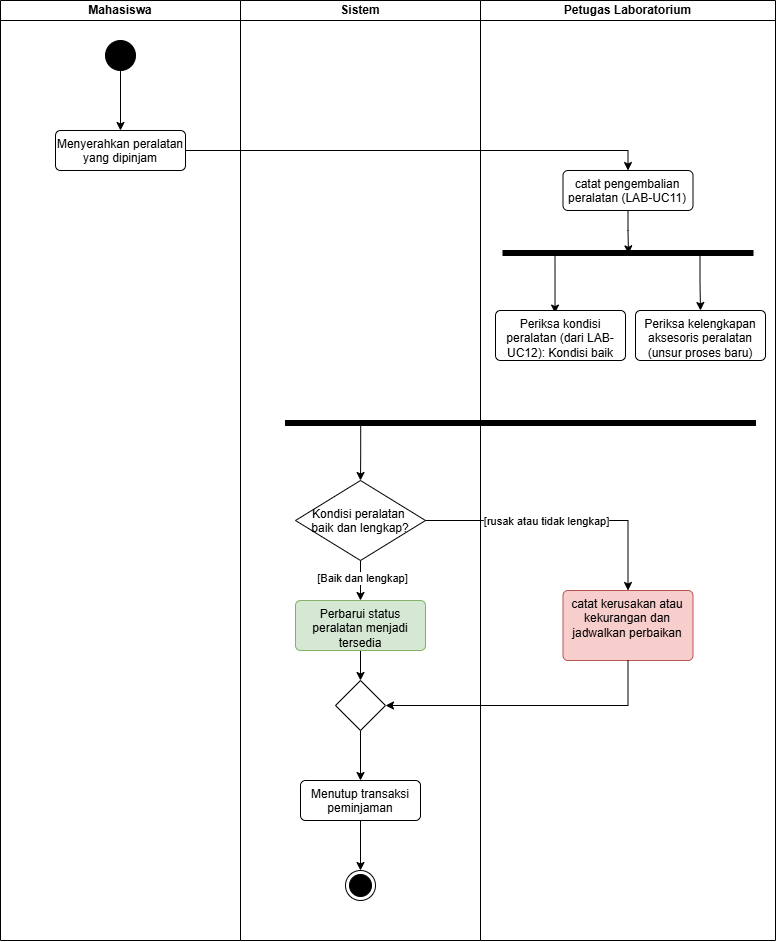

The diagram above was exported from draw.io. Its source (the exported page's mxGraphModel, read from the mxfile embedded in the PNG):
<mxGraphModel dx="1342" dy="870" grid="1" gridSize="10" guides="1" tooltips="1" connect="1" arrows="1" fold="1" page="1" pageScale="1" pageWidth="850" pageHeight="1100" math="0" shadow="0">
  <root>
    <mxCell id="0" />
    <mxCell id="1" parent="0" />
    <mxCell id="Ez1myzMX9IQmfFmnJdJ0-1" parent="1" style="swimlane;startSize=20;whiteSpace=wrap;html=1;" value="Mahasiswa" vertex="1">
      <mxGeometry height="940" width="240" x="38" y="60" as="geometry" />
    </mxCell>
    <mxCell id="Ez1myzMX9IQmfFmnJdJ0-2" edge="1" parent="Ez1myzMX9IQmfFmnJdJ0-1" source="Ez1myzMX9IQmfFmnJdJ0-3" style="edgeStyle=orthogonalEdgeStyle;rounded=0;orthogonalLoop=1;jettySize=auto;html=1;defaultLabelBackgroundColor=page;entryX=0.5;entryY=0;entryDx=0;entryDy=0;" target="Ez1myzMX9IQmfFmnJdJ0-4">
      <mxGeometry relative="1" x="-0.0769" as="geometry">
        <mxPoint x="85" y="130" as="targetPoint" />
      </mxGeometry>
    </mxCell>
    <mxCell id="Ez1myzMX9IQmfFmnJdJ0-3" parent="Ez1myzMX9IQmfFmnJdJ0-1" style="ellipse;fillColor=strokeColor;html=1;" value="" vertex="1">
      <mxGeometry height="30" width="30" x="105" y="40" as="geometry" />
    </mxCell>
    <mxCell id="Ez1myzMX9IQmfFmnJdJ0-4" parent="Ez1myzMX9IQmfFmnJdJ0-1" style="html=1;align=center;verticalAlign=top;rounded=1;absoluteArcSize=1;arcSize=10;dashed=0;whiteSpace=wrap;" value="Menyerahkan peralatan yang dipinjam" vertex="1">
      <mxGeometry height="40" width="130" x="55" y="130" as="geometry" />
    </mxCell>
    <mxCell id="Ez1myzMX9IQmfFmnJdJ0-7" parent="1" style="swimlane;startSize=20;whiteSpace=wrap;html=1;" value="Sistem" vertex="1">
      <mxGeometry height="940" width="240" x="278" y="60" as="geometry" />
    </mxCell>
    <mxCell id="Ez1myzMX9IQmfFmnJdJ0-10" parent="Ez1myzMX9IQmfFmnJdJ0-7" style="ellipse;html=1;shape=endState;fillColor=strokeColor;" value="" vertex="1">
      <mxGeometry height="30" width="30" x="105" y="870" as="geometry" />
    </mxCell>
    <mxCell id="Ez1myzMX9IQmfFmnJdJ0-39" edge="1" parent="Ez1myzMX9IQmfFmnJdJ0-7" source="Ez1myzMX9IQmfFmnJdJ0-15" style="edgeStyle=orthogonalEdgeStyle;rounded=0;orthogonalLoop=1;jettySize=auto;html=1;defaultLabelBackgroundColor=page;" target="Ez1myzMX9IQmfFmnJdJ0-17">
      <mxGeometry relative="1" as="geometry" />
    </mxCell>
    <mxCell id="Ez1myzMX9IQmfFmnJdJ0-15" parent="Ez1myzMX9IQmfFmnJdJ0-7" style="rhombus;" value="" vertex="1">
      <mxGeometry height="50" width="50" x="95" y="680" as="geometry" />
    </mxCell>
    <mxCell id="Ez1myzMX9IQmfFmnJdJ0-41" edge="1" parent="Ez1myzMX9IQmfFmnJdJ0-7" source="Ez1myzMX9IQmfFmnJdJ0-17" style="edgeStyle=orthogonalEdgeStyle;rounded=0;orthogonalLoop=1;jettySize=auto;html=1;entryX=0.5;entryY=0;entryDx=0;entryDy=0;defaultLabelBackgroundColor=page;" target="Ez1myzMX9IQmfFmnJdJ0-10">
      <mxGeometry relative="1" as="geometry" />
    </mxCell>
    <mxCell id="Ez1myzMX9IQmfFmnJdJ0-17" parent="Ez1myzMX9IQmfFmnJdJ0-7" style="html=1;align=center;verticalAlign=top;rounded=1;absoluteArcSize=1;arcSize=10;dashed=0;whiteSpace=wrap;" value="Menutup transaksi peminjaman" vertex="1">
      <mxGeometry height="40" width="120" x="60" y="780" as="geometry" />
    </mxCell>
    <mxCell id="Ez1myzMX9IQmfFmnJdJ0-37" edge="1" parent="Ez1myzMX9IQmfFmnJdJ0-7" source="Ez1myzMX9IQmfFmnJdJ0-19" style="edgeStyle=orthogonalEdgeStyle;rounded=0;orthogonalLoop=1;jettySize=auto;html=1;entryX=0.5;entryY=0;entryDx=0;entryDy=0;defaultLabelBackgroundColor=page;" target="Ez1myzMX9IQmfFmnJdJ0-23">
      <mxGeometry relative="1" as="geometry" />
    </mxCell>
    <mxCell id="Ez1myzMX9IQmfFmnJdJ0-42" connectable="0" parent="Ez1myzMX9IQmfFmnJdJ0-37" style="edgeLabel;html=1;align=center;verticalAlign=middle;resizable=0;points=[];inheritText=1;defaultLabelBackgroundColor=page;" value="[Baik dan lengkap]" vertex="1">
      <mxGeometry relative="1" x="-0.1542" y="1" as="geometry">
        <mxPoint as="offset" />
      </mxGeometry>
    </mxCell>
    <mxCell id="Ez1myzMX9IQmfFmnJdJ0-19" parent="Ez1myzMX9IQmfFmnJdJ0-7" style="rhombus;" value="Kondisi peralatan &#10;baik dan lengkap?" vertex="1">
      <mxGeometry height="80" width="130" x="55" y="480" as="geometry" />
    </mxCell>
    <mxCell id="Ez1myzMX9IQmfFmnJdJ0-38" edge="1" parent="Ez1myzMX9IQmfFmnJdJ0-7" source="Ez1myzMX9IQmfFmnJdJ0-23" style="edgeStyle=orthogonalEdgeStyle;rounded=0;orthogonalLoop=1;jettySize=auto;html=1;entryX=0.5;entryY=0;entryDx=0;entryDy=0;defaultLabelBackgroundColor=page;" target="Ez1myzMX9IQmfFmnJdJ0-15">
      <mxGeometry relative="1" as="geometry" />
    </mxCell>
    <mxCell id="Ez1myzMX9IQmfFmnJdJ0-23" parent="Ez1myzMX9IQmfFmnJdJ0-7" style="html=1;align=center;verticalAlign=top;rounded=1;absoluteArcSize=1;arcSize=10;dashed=0;whiteSpace=wrap;fillColor=#d5e8d4;strokeColor=#82b366;" value="Perbarui status peralatan menjadi tersedia" vertex="1">
      <mxGeometry height="50" width="130" x="55" y="600" as="geometry" />
    </mxCell>
    <mxCell id="Ez1myzMX9IQmfFmnJdJ0-22" parent="1" style="swimlane;startSize=20;whiteSpace=wrap;html=1;" value="Petugas Laboratorium" vertex="1">
      <mxGeometry height="940" width="295" x="518" y="60" as="geometry" />
    </mxCell>
    <mxCell id="Ez1myzMX9IQmfFmnJdJ0-5" parent="Ez1myzMX9IQmfFmnJdJ0-22" style="html=1;align=center;verticalAlign=top;rounded=1;absoluteArcSize=1;arcSize=10;dashed=0;whiteSpace=wrap;fillColor=#f8cecc;strokeColor=#b85450;" value="catat kerusakan atau kekurangan dan jadwalkan perbaikan" vertex="1">
      <mxGeometry height="70" width="130" x="82.5" y="590" as="geometry" />
    </mxCell>
    <mxCell id="Ez1myzMX9IQmfFmnJdJ0-8" parent="Ez1myzMX9IQmfFmnJdJ0-22" style="html=1;align=center;verticalAlign=top;rounded=1;absoluteArcSize=1;arcSize=10;dashed=0;whiteSpace=wrap;" value="catat pengembalian peralatan (LAB-UC11)" vertex="1">
      <mxGeometry height="40" width="130" x="82.5" y="170" as="geometry" />
    </mxCell>
    <mxCell id="Ez1myzMX9IQmfFmnJdJ0-28" edge="1" parent="Ez1myzMX9IQmfFmnJdJ0-22" source="Ez1myzMX9IQmfFmnJdJ0-26" style="edgeStyle=orthogonalEdgeStyle;rounded=0;orthogonalLoop=1;jettySize=auto;html=1;defaultLabelBackgroundColor=page;exitX=0.506;exitY=0.792;exitDx=0;exitDy=0;exitPerimeter=0;entryX=0.458;entryY=0.052;entryDx=0;entryDy=0;entryPerimeter=0;" target="Ez1myzMX9IQmfFmnJdJ0-31">
      <mxGeometry relative="1" as="geometry">
        <mxPoint x="75.00000000000023" y="300" as="targetPoint" />
      </mxGeometry>
    </mxCell>
    <mxCell id="Ez1myzMX9IQmfFmnJdJ0-26" parent="Ez1myzMX9IQmfFmnJdJ0-22" style="html=1;points=[];perimeter=orthogonalPerimeter;fillColor=strokeColor;rotation=90;" value="" vertex="1">
      <mxGeometry height="250" width="5" x="145" y="127.5" as="geometry" />
    </mxCell>
    <mxCell id="Ez1myzMX9IQmfFmnJdJ0-27" edge="1" parent="Ez1myzMX9IQmfFmnJdJ0-22" source="Ez1myzMX9IQmfFmnJdJ0-8" style="edgeStyle=orthogonalEdgeStyle;rounded=0;orthogonalLoop=1;jettySize=auto;html=1;entryX=0.667;entryY=0.498;entryDx=0;entryDy=0;entryPerimeter=0;defaultLabelBackgroundColor=page;" target="Ez1myzMX9IQmfFmnJdJ0-26">
      <mxGeometry relative="1" as="geometry" />
    </mxCell>
    <mxCell id="Ez1myzMX9IQmfFmnJdJ0-30" edge="1" parent="Ez1myzMX9IQmfFmnJdJ0-22" source="Ez1myzMX9IQmfFmnJdJ0-26" style="edgeStyle=orthogonalEdgeStyle;rounded=0;orthogonalLoop=1;jettySize=auto;html=1;defaultLabelBackgroundColor=page;exitX=0.969;exitY=0.212;exitDx=0;exitDy=0;exitPerimeter=0;entryX=0.5;entryY=0;entryDx=0;entryDy=0;" target="Ez1myzMX9IQmfFmnJdJ0-33">
      <mxGeometry relative="1" x="0.0724" as="geometry">
        <mxPoint x="225" y="255" as="sourcePoint" />
        <mxPoint x="225.00000000000023" y="302" as="targetPoint" />
      </mxGeometry>
    </mxCell>
    <mxCell id="Ez1myzMX9IQmfFmnJdJ0-31" parent="Ez1myzMX9IQmfFmnJdJ0-22" style="html=1;align=center;verticalAlign=top;rounded=1;absoluteArcSize=1;arcSize=10;dashed=0;whiteSpace=wrap;" value="Periksa kondisi peralatan (dari LAB-UC12): Kondisi baik" vertex="1">
      <mxGeometry height="50" width="130" x="15" y="310" as="geometry" />
    </mxCell>
    <mxCell id="Ez1myzMX9IQmfFmnJdJ0-33" parent="Ez1myzMX9IQmfFmnJdJ0-22" style="html=1;align=center;verticalAlign=top;rounded=1;absoluteArcSize=1;arcSize=10;dashed=0;whiteSpace=wrap;" value="Periksa kelengkapan aksesoris peralatan (unsur proses baru)" vertex="1">
      <mxGeometry height="50" width="130" x="155" y="310" as="geometry" />
    </mxCell>
    <mxCell id="Ez1myzMX9IQmfFmnJdJ0-34" parent="Ez1myzMX9IQmfFmnJdJ0-22" style="html=1;points=[];perimeter=orthogonalPerimeter;fillColor=strokeColor;rotation=90;" value="" vertex="1">
      <mxGeometry height="470" width="5" x="37.5" y="187.5" as="geometry" />
    </mxCell>
    <mxCell id="Ez1myzMX9IQmfFmnJdJ0-25" edge="1" parent="1" source="Ez1myzMX9IQmfFmnJdJ0-4" style="edgeStyle=orthogonalEdgeStyle;rounded=0;orthogonalLoop=1;jettySize=auto;html=1;entryX=0.5;entryY=0;entryDx=0;entryDy=0;defaultLabelBackgroundColor=page;" target="Ez1myzMX9IQmfFmnJdJ0-8">
      <mxGeometry relative="1" as="geometry" />
    </mxCell>
    <mxCell id="Ez1myzMX9IQmfFmnJdJ0-35" edge="1" parent="1" source="Ez1myzMX9IQmfFmnJdJ0-34" style="edgeStyle=orthogonalEdgeStyle;rounded=0;orthogonalLoop=1;jettySize=auto;html=1;entryX=0.5;entryY=0;entryDx=0;entryDy=0;defaultLabelBackgroundColor=page;exitX=0.967;exitY=0.84;exitDx=0;exitDy=0;exitPerimeter=0;" target="Ez1myzMX9IQmfFmnJdJ0-19">
      <mxGeometry relative="1" as="geometry" />
    </mxCell>
    <mxCell id="Ez1myzMX9IQmfFmnJdJ0-36" edge="1" parent="1" source="Ez1myzMX9IQmfFmnJdJ0-19" style="edgeStyle=orthogonalEdgeStyle;rounded=0;orthogonalLoop=1;jettySize=auto;html=1;entryX=0.5;entryY=0;entryDx=0;entryDy=0;defaultLabelBackgroundColor=page;" target="Ez1myzMX9IQmfFmnJdJ0-5">
      <mxGeometry relative="1" as="geometry" />
    </mxCell>
    <mxCell id="Ez1myzMX9IQmfFmnJdJ0-43" connectable="0" parent="Ez1myzMX9IQmfFmnJdJ0-36" style="edgeLabel;html=1;align=center;verticalAlign=middle;resizable=0;points=[];inheritText=1;defaultLabelBackgroundColor=page;" value="[rusak atau tidak lengkap]" vertex="1">
      <mxGeometry relative="1" x="-0.3645" y="1" as="geometry">
        <mxPoint x="33" y="1" as="offset" />
      </mxGeometry>
    </mxCell>
    <mxCell id="Ez1myzMX9IQmfFmnJdJ0-40" edge="1" parent="1" source="Ez1myzMX9IQmfFmnJdJ0-5" style="edgeStyle=orthogonalEdgeStyle;rounded=0;orthogonalLoop=1;jettySize=auto;html=1;entryX=1;entryY=0.5;entryDx=0;entryDy=0;defaultLabelBackgroundColor=page;exitX=0.5;exitY=1;exitDx=0;exitDy=0;" target="Ez1myzMX9IQmfFmnJdJ0-15">
      <mxGeometry relative="1" x="0.1061" as="geometry" />
    </mxCell>
  </root>
</mxGraphModel>